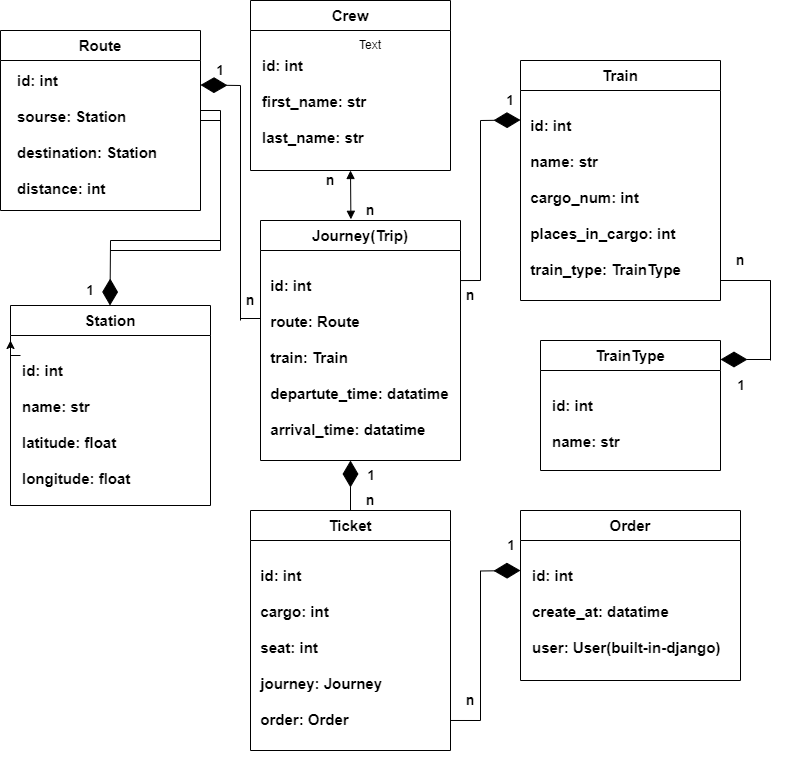

The diagram above was exported from draw.io. Its source (the exported page's mxGraphModel, read from the mxfile embedded in the PNG):
<mxGraphModel dx="1050" dy="625" grid="1" gridSize="10" guides="1" tooltips="1" connect="1" arrows="1" fold="1" page="1" pageScale="1" pageWidth="827" pageHeight="1169" math="0" shadow="0">
  <root>
    <mxCell id="0" />
    <mxCell id="1" parent="0" />
    <mxCell id="nb7D7Zkwr6GwOPMmjHqE-2" value="Route" style="swimlane;whiteSpace=wrap;html=1;fontSize=15;startSize=30;" vertex="1" parent="1">
      <mxGeometry x="30" y="60" width="200" height="180" as="geometry" />
    </mxCell>
    <mxCell id="nb7D7Zkwr6GwOPMmjHqE-7" value="id: int&lt;div style=&quot;font-size: 15px;&quot;&gt;&lt;br style=&quot;font-size: 15px;&quot;&gt;&lt;/div&gt;&lt;div style=&quot;font-size: 15px;&quot;&gt;sourse: Station&lt;/div&gt;&lt;div style=&quot;font-size: 15px;&quot;&gt;&lt;br&gt;&lt;/div&gt;&lt;div style=&quot;font-size: 15px;&quot;&gt;destination: Station&lt;/div&gt;&lt;div style=&quot;font-size: 15px;&quot;&gt;&lt;br&gt;&lt;/div&gt;&lt;div style=&quot;font-size: 15px;&quot;&gt;distance: int&lt;/div&gt;&lt;div style=&quot;font-size: 15px;&quot;&gt;&lt;br&gt;&lt;/div&gt;&lt;div style=&quot;font-size: 15px;&quot;&gt;&lt;br&gt;&lt;/div&gt;" style="text;whiteSpace=wrap;html=1;fontSize=15;fontStyle=1" vertex="1" parent="nb7D7Zkwr6GwOPMmjHqE-2">
      <mxGeometry x="15" y="35" width="170" height="135" as="geometry" />
    </mxCell>
    <mxCell id="nb7D7Zkwr6GwOPMmjHqE-10" style="edgeStyle=orthogonalEdgeStyle;rounded=0;orthogonalLoop=1;jettySize=auto;html=1;exitX=0.5;exitY=1;exitDx=0;exitDy=0;" edge="1" parent="nb7D7Zkwr6GwOPMmjHqE-2" source="nb7D7Zkwr6GwOPMmjHqE-7" target="nb7D7Zkwr6GwOPMmjHqE-7">
      <mxGeometry relative="1" as="geometry" />
    </mxCell>
    <mxCell id="nb7D7Zkwr6GwOPMmjHqE-12" value="Station" style="swimlane;whiteSpace=wrap;html=1;fontSize=15;startSize=30;" vertex="1" parent="1">
      <mxGeometry x="40" y="335" width="200" height="200" as="geometry" />
    </mxCell>
    <mxCell id="nb7D7Zkwr6GwOPMmjHqE-73" style="edgeStyle=orthogonalEdgeStyle;rounded=0;orthogonalLoop=1;jettySize=auto;html=1;exitX=0;exitY=0;exitDx=0;exitDy=0;" edge="1" parent="nb7D7Zkwr6GwOPMmjHqE-12" source="nb7D7Zkwr6GwOPMmjHqE-14">
      <mxGeometry relative="1" as="geometry">
        <mxPoint y="35" as="targetPoint" />
      </mxGeometry>
    </mxCell>
    <mxCell id="nb7D7Zkwr6GwOPMmjHqE-14" value="id: int&lt;div style=&quot;font-size: 15px;&quot;&gt;&lt;br style=&quot;font-size: 15px;&quot;&gt;&lt;/div&gt;&lt;div style=&quot;font-size: 15px;&quot;&gt;name: str&lt;/div&gt;&lt;div style=&quot;font-size: 15px;&quot;&gt;&lt;br&gt;&lt;/div&gt;&lt;div style=&quot;font-size: 15px;&quot;&gt;latitude: float&lt;/div&gt;&lt;div style=&quot;font-size: 15px;&quot;&gt;&lt;br&gt;&lt;/div&gt;&lt;div style=&quot;font-size: 15px;&quot;&gt;longitude: float&lt;/div&gt;" style="text;whiteSpace=wrap;html=1;fontSize=15;fontStyle=1" vertex="1" parent="nb7D7Zkwr6GwOPMmjHqE-12">
      <mxGeometry x="10" y="50" width="170" height="145" as="geometry" />
    </mxCell>
    <mxCell id="nb7D7Zkwr6GwOPMmjHqE-15" style="edgeStyle=orthogonalEdgeStyle;rounded=0;orthogonalLoop=1;jettySize=auto;html=1;exitX=0.5;exitY=1;exitDx=0;exitDy=0;" edge="1" parent="nb7D7Zkwr6GwOPMmjHqE-12" source="nb7D7Zkwr6GwOPMmjHqE-14" target="nb7D7Zkwr6GwOPMmjHqE-14">
      <mxGeometry relative="1" as="geometry" />
    </mxCell>
    <mxCell id="nb7D7Zkwr6GwOPMmjHqE-18" value="Crew" style="swimlane;whiteSpace=wrap;html=1;fontSize=15;startSize=30;" vertex="1" parent="1">
      <mxGeometry x="280" y="30" width="200" height="170" as="geometry" />
    </mxCell>
    <mxCell id="nb7D7Zkwr6GwOPMmjHqE-20" value="id: int&lt;div style=&quot;font-size: 15px;&quot;&gt;&lt;br style=&quot;font-size: 15px;&quot;&gt;&lt;/div&gt;&lt;div style=&quot;font-size: 15px;&quot;&gt;first_name: str&lt;/div&gt;&lt;div style=&quot;font-size: 15px;&quot;&gt;&lt;br&gt;&lt;/div&gt;&lt;div style=&quot;font-size: 15px;&quot;&gt;last_name: str&lt;/div&gt;" style="text;whiteSpace=wrap;html=1;fontSize=15;fontStyle=1" vertex="1" parent="nb7D7Zkwr6GwOPMmjHqE-18">
      <mxGeometry x="10" y="50" width="170" height="105" as="geometry" />
    </mxCell>
    <mxCell id="nb7D7Zkwr6GwOPMmjHqE-21" style="edgeStyle=orthogonalEdgeStyle;rounded=0;orthogonalLoop=1;jettySize=auto;html=1;exitX=0.5;exitY=1;exitDx=0;exitDy=0;" edge="1" parent="nb7D7Zkwr6GwOPMmjHqE-18" source="nb7D7Zkwr6GwOPMmjHqE-20" target="nb7D7Zkwr6GwOPMmjHqE-20">
      <mxGeometry relative="1" as="geometry" />
    </mxCell>
    <mxCell id="nb7D7Zkwr6GwOPMmjHqE-22" value="Journey(Trip)" style="swimlane;whiteSpace=wrap;html=1;fontSize=15;startSize=30;" vertex="1" parent="1">
      <mxGeometry x="290" y="250" width="200" height="240" as="geometry" />
    </mxCell>
    <mxCell id="nb7D7Zkwr6GwOPMmjHqE-24" value="&amp;nbsp; id: int&lt;div style=&quot;font-size: 15px;&quot;&gt;&lt;br style=&quot;font-size: 15px;&quot;&gt;&lt;/div&gt;&lt;div style=&quot;font-size: 15px;&quot;&gt;&amp;nbsp; route: Route&lt;/div&gt;&lt;div style=&quot;font-size: 15px;&quot;&gt;&lt;br&gt;&lt;/div&gt;&lt;div style=&quot;font-size: 15px;&quot;&gt;&amp;nbsp; train: Train&lt;/div&gt;&lt;div style=&quot;font-size: 15px;&quot;&gt;&lt;br&gt;&lt;/div&gt;&lt;div style=&quot;font-size: 15px;&quot;&gt;&amp;nbsp; departute_time: datatime&amp;nbsp; &amp;nbsp; &amp;nbsp;&lt;/div&gt;&lt;div style=&quot;font-size: 15px;&quot;&gt;&amp;nbsp; arrival_time: datatime&lt;/div&gt;&lt;div style=&quot;font-size: 15px;&quot;&gt;&lt;br&gt;&lt;/div&gt;" style="text;whiteSpace=wrap;html=1;fontSize=15;fontStyle=1" vertex="1" parent="nb7D7Zkwr6GwOPMmjHqE-22">
      <mxGeometry y="50" width="200" height="190" as="geometry" />
    </mxCell>
    <mxCell id="nb7D7Zkwr6GwOPMmjHqE-25" style="edgeStyle=orthogonalEdgeStyle;rounded=0;orthogonalLoop=1;jettySize=auto;html=1;exitX=0.5;exitY=1;exitDx=0;exitDy=0;" edge="1" parent="nb7D7Zkwr6GwOPMmjHqE-22" source="nb7D7Zkwr6GwOPMmjHqE-24" target="nb7D7Zkwr6GwOPMmjHqE-24">
      <mxGeometry relative="1" as="geometry" />
    </mxCell>
    <mxCell id="nb7D7Zkwr6GwOPMmjHqE-28" value="Ticket" style="swimlane;whiteSpace=wrap;html=1;fontSize=15;startSize=30;" vertex="1" parent="1">
      <mxGeometry x="280" y="540" width="200" height="240" as="geometry" />
    </mxCell>
    <mxCell id="nb7D7Zkwr6GwOPMmjHqE-29" value="&amp;nbsp; id: int&lt;div style=&quot;font-size: 15px;&quot;&gt;&lt;br style=&quot;font-size: 15px;&quot;&gt;&lt;/div&gt;&lt;div style=&quot;font-size: 15px;&quot;&gt;&amp;nbsp; cargo: int&lt;/div&gt;&lt;div style=&quot;font-size: 15px;&quot;&gt;&lt;br&gt;&lt;/div&gt;&lt;div style=&quot;font-size: 15px;&quot;&gt;&amp;nbsp; seat: int&lt;/div&gt;&lt;div style=&quot;font-size: 15px;&quot;&gt;&lt;br&gt;&lt;/div&gt;&lt;div style=&quot;font-size: 15px;&quot;&gt;&amp;nbsp; journey: Journey&lt;/div&gt;&lt;div style=&quot;font-size: 15px;&quot;&gt;&amp;nbsp; &amp;nbsp; &amp;nbsp;&lt;/div&gt;&lt;div style=&quot;font-size: 15px;&quot;&gt;&amp;nbsp; order: Order&lt;/div&gt;&lt;div style=&quot;font-size: 15px;&quot;&gt;&lt;br&gt;&lt;/div&gt;" style="text;whiteSpace=wrap;html=1;fontSize=15;fontStyle=1" vertex="1" parent="nb7D7Zkwr6GwOPMmjHqE-28">
      <mxGeometry y="50" width="200" height="190" as="geometry" />
    </mxCell>
    <mxCell id="nb7D7Zkwr6GwOPMmjHqE-30" style="edgeStyle=orthogonalEdgeStyle;rounded=0;orthogonalLoop=1;jettySize=auto;html=1;exitX=0.5;exitY=1;exitDx=0;exitDy=0;" edge="1" parent="nb7D7Zkwr6GwOPMmjHqE-28" source="nb7D7Zkwr6GwOPMmjHqE-29" target="nb7D7Zkwr6GwOPMmjHqE-29">
      <mxGeometry relative="1" as="geometry" />
    </mxCell>
    <mxCell id="nb7D7Zkwr6GwOPMmjHqE-31" value="Train" style="swimlane;whiteSpace=wrap;html=1;fontSize=15;startSize=30;" vertex="1" parent="1">
      <mxGeometry x="550" y="90" width="200" height="240" as="geometry" />
    </mxCell>
    <mxCell id="nb7D7Zkwr6GwOPMmjHqE-32" value="&amp;nbsp; id: int&lt;div style=&quot;font-size: 15px;&quot;&gt;&lt;br style=&quot;font-size: 15px;&quot;&gt;&lt;/div&gt;&lt;div style=&quot;font-size: 15px;&quot;&gt;&amp;nbsp; name: str&lt;/div&gt;&lt;div style=&quot;font-size: 15px;&quot;&gt;&lt;br&gt;&lt;/div&gt;&lt;div style=&quot;font-size: 15px;&quot;&gt;&amp;nbsp; cargo_num: int&lt;/div&gt;&lt;div style=&quot;font-size: 15px;&quot;&gt;&lt;br&gt;&lt;/div&gt;&lt;div style=&quot;font-size: 15px;&quot;&gt;&amp;nbsp; places_in_cargo: int&lt;/div&gt;&lt;div style=&quot;font-size: 15px;&quot;&gt;&amp;nbsp; &amp;nbsp; &amp;nbsp;&lt;/div&gt;&lt;div style=&quot;font-size: 15px;&quot;&gt;&amp;nbsp; train_type: TrainType&lt;/div&gt;&lt;div style=&quot;font-size: 15px;&quot;&gt;&lt;br&gt;&lt;/div&gt;" style="text;whiteSpace=wrap;html=1;fontSize=15;fontStyle=1" vertex="1" parent="nb7D7Zkwr6GwOPMmjHqE-31">
      <mxGeometry y="50" width="200" height="190" as="geometry" />
    </mxCell>
    <mxCell id="nb7D7Zkwr6GwOPMmjHqE-33" style="edgeStyle=orthogonalEdgeStyle;rounded=0;orthogonalLoop=1;jettySize=auto;html=1;exitX=0.5;exitY=1;exitDx=0;exitDy=0;" edge="1" parent="nb7D7Zkwr6GwOPMmjHqE-31" source="nb7D7Zkwr6GwOPMmjHqE-32" target="nb7D7Zkwr6GwOPMmjHqE-32">
      <mxGeometry relative="1" as="geometry" />
    </mxCell>
    <mxCell id="nb7D7Zkwr6GwOPMmjHqE-34" value="TrainType" style="swimlane;whiteSpace=wrap;html=1;fontSize=15;startSize=30;" vertex="1" parent="1">
      <mxGeometry x="570" y="370" width="180" height="130" as="geometry" />
    </mxCell>
    <mxCell id="nb7D7Zkwr6GwOPMmjHqE-35" value="id: int&lt;div style=&quot;font-size: 15px;&quot;&gt;&lt;br style=&quot;font-size: 15px;&quot;&gt;&lt;/div&gt;&lt;div style=&quot;font-size: 15px;&quot;&gt;name: str&lt;/div&gt;" style="text;whiteSpace=wrap;html=1;fontSize=15;fontStyle=1" vertex="1" parent="nb7D7Zkwr6GwOPMmjHqE-34">
      <mxGeometry x="10" y="50" width="170" height="70" as="geometry" />
    </mxCell>
    <mxCell id="nb7D7Zkwr6GwOPMmjHqE-36" style="edgeStyle=orthogonalEdgeStyle;rounded=0;orthogonalLoop=1;jettySize=auto;html=1;exitX=0.5;exitY=1;exitDx=0;exitDy=0;" edge="1" parent="nb7D7Zkwr6GwOPMmjHqE-34" source="nb7D7Zkwr6GwOPMmjHqE-35" target="nb7D7Zkwr6GwOPMmjHqE-35">
      <mxGeometry relative="1" as="geometry" />
    </mxCell>
    <mxCell id="nb7D7Zkwr6GwOPMmjHqE-38" value="Order" style="swimlane;whiteSpace=wrap;html=1;fontSize=15;startSize=30;" vertex="1" parent="1">
      <mxGeometry x="550" y="540" width="220" height="170" as="geometry" />
    </mxCell>
    <mxCell id="nb7D7Zkwr6GwOPMmjHqE-39" value="id: int&lt;div style=&quot;font-size: 15px;&quot;&gt;&lt;br style=&quot;font-size: 15px;&quot;&gt;&lt;/div&gt;&lt;div style=&quot;font-size: 15px;&quot;&gt;create_at: datatime&lt;/div&gt;&lt;div style=&quot;font-size: 15px;&quot;&gt;&lt;br&gt;&lt;/div&gt;&lt;div style=&quot;font-size: 15px;&quot;&gt;user: User(built-in-django)&lt;/div&gt;" style="text;whiteSpace=wrap;html=1;fontSize=15;fontStyle=1" vertex="1" parent="nb7D7Zkwr6GwOPMmjHqE-38">
      <mxGeometry x="10" y="50" width="200" height="120" as="geometry" />
    </mxCell>
    <mxCell id="nb7D7Zkwr6GwOPMmjHqE-40" style="edgeStyle=orthogonalEdgeStyle;rounded=0;orthogonalLoop=1;jettySize=auto;html=1;exitX=0.5;exitY=1;exitDx=0;exitDy=0;" edge="1" parent="nb7D7Zkwr6GwOPMmjHqE-38" source="nb7D7Zkwr6GwOPMmjHqE-39" target="nb7D7Zkwr6GwOPMmjHqE-39">
      <mxGeometry relative="1" as="geometry" />
    </mxCell>
    <mxCell id="nb7D7Zkwr6GwOPMmjHqE-51" value="" style="endArrow=none;html=1;rounded=0;" edge="1" parent="1">
      <mxGeometry relative="1" as="geometry">
        <mxPoint x="560" y="710" as="sourcePoint" />
        <mxPoint x="720" y="710" as="targetPoint" />
      </mxGeometry>
    </mxCell>
    <mxCell id="nb7D7Zkwr6GwOPMmjHqE-76" value="" style="endArrow=diamondThin;endFill=1;endSize=24;html=1;rounded=0;" edge="1" parent="1">
      <mxGeometry width="160" relative="1" as="geometry">
        <mxPoint x="140" y="270" as="sourcePoint" />
        <mxPoint x="139.5" y="335" as="targetPoint" />
      </mxGeometry>
    </mxCell>
    <mxCell id="nb7D7Zkwr6GwOPMmjHqE-78" value="" style="endArrow=none;html=1;rounded=0;" edge="1" parent="1">
      <mxGeometry relative="1" as="geometry">
        <mxPoint x="140" y="280" as="sourcePoint" />
        <mxPoint x="250" y="280" as="targetPoint" />
      </mxGeometry>
    </mxCell>
    <mxCell id="nb7D7Zkwr6GwOPMmjHqE-79" value="" style="endArrow=none;html=1;rounded=0;" edge="1" parent="1">
      <mxGeometry relative="1" as="geometry">
        <mxPoint x="140" y="270" as="sourcePoint" />
        <mxPoint x="250" y="270" as="targetPoint" />
      </mxGeometry>
    </mxCell>
    <mxCell id="nb7D7Zkwr6GwOPMmjHqE-81" value="" style="endArrow=none;html=1;rounded=0;" edge="1" parent="1">
      <mxGeometry relative="1" as="geometry">
        <mxPoint x="250" y="140" as="sourcePoint" />
        <mxPoint x="250" y="280" as="targetPoint" />
      </mxGeometry>
    </mxCell>
    <mxCell id="nb7D7Zkwr6GwOPMmjHqE-82" value="" style="endArrow=none;html=1;rounded=0;" edge="1" parent="1">
      <mxGeometry relative="1" as="geometry">
        <mxPoint x="230" y="140" as="sourcePoint" />
        <mxPoint x="250" y="140" as="targetPoint" />
      </mxGeometry>
    </mxCell>
    <mxCell id="nb7D7Zkwr6GwOPMmjHqE-83" value="" style="endArrow=none;html=1;rounded=0;exitX=1;exitY=0.5;exitDx=0;exitDy=0;" edge="1" parent="1" source="nb7D7Zkwr6GwOPMmjHqE-2">
      <mxGeometry relative="1" as="geometry">
        <mxPoint x="240" y="160" as="sourcePoint" />
        <mxPoint x="250" y="150" as="targetPoint" />
      </mxGeometry>
    </mxCell>
    <mxCell id="nb7D7Zkwr6GwOPMmjHqE-84" value="" style="endArrow=diamondThin;endFill=1;endSize=24;html=1;rounded=0;" edge="1" parent="1">
      <mxGeometry width="160" relative="1" as="geometry">
        <mxPoint x="270" y="350" as="sourcePoint" />
        <mxPoint x="230" y="114.5" as="targetPoint" />
        <Array as="points">
          <mxPoint x="270" y="115" />
        </Array>
      </mxGeometry>
    </mxCell>
    <mxCell id="nb7D7Zkwr6GwOPMmjHqE-88" value="" style="endArrow=none;html=1;rounded=0;" edge="1" parent="1">
      <mxGeometry relative="1" as="geometry">
        <mxPoint x="270" y="348" as="sourcePoint" />
        <mxPoint x="290" y="348" as="targetPoint" />
      </mxGeometry>
    </mxCell>
    <mxCell id="nb7D7Zkwr6GwOPMmjHqE-89" value="1" style="text;html=1;align=center;verticalAlign=middle;whiteSpace=wrap;rounded=0;fontStyle=1;fontSize=13;" vertex="1" parent="1">
      <mxGeometry x="110" y="310" width="20" height="20" as="geometry" />
    </mxCell>
    <mxCell id="nb7D7Zkwr6GwOPMmjHqE-90" value="1" style="text;html=1;align=center;verticalAlign=middle;whiteSpace=wrap;rounded=0;fontStyle=1;fontSize=13;" vertex="1" parent="1">
      <mxGeometry x="240" y="90" width="20" height="20" as="geometry" />
    </mxCell>
    <mxCell id="nb7D7Zkwr6GwOPMmjHqE-91" value="n" style="text;html=1;align=center;verticalAlign=middle;whiteSpace=wrap;rounded=0;fontStyle=1;fontSize=14;" vertex="1" parent="1">
      <mxGeometry x="270" y="320" width="20" height="20" as="geometry" />
    </mxCell>
    <mxCell id="nb7D7Zkwr6GwOPMmjHqE-92" value="" style="endArrow=diamondThin;endFill=1;endSize=24;html=1;rounded=0;exitX=1;exitY=0.053;exitDx=0;exitDy=0;exitPerimeter=0;" edge="1" parent="1" source="nb7D7Zkwr6GwOPMmjHqE-24">
      <mxGeometry width="160" relative="1" as="geometry">
        <mxPoint x="510" y="340" as="sourcePoint" />
        <mxPoint x="550" y="149.5" as="targetPoint" />
        <Array as="points">
          <mxPoint x="510" y="310" />
          <mxPoint x="510" y="150" />
        </Array>
      </mxGeometry>
    </mxCell>
    <mxCell id="nb7D7Zkwr6GwOPMmjHqE-93" value="1" style="text;html=1;align=center;verticalAlign=middle;whiteSpace=wrap;rounded=0;fontStyle=1;fontSize=13;" vertex="1" parent="1">
      <mxGeometry x="530" y="120" width="20" height="20" as="geometry" />
    </mxCell>
    <mxCell id="nb7D7Zkwr6GwOPMmjHqE-94" value="n" style="text;html=1;align=center;verticalAlign=middle;whiteSpace=wrap;rounded=0;fontStyle=1;fontSize=14;" vertex="1" parent="1">
      <mxGeometry x="490" y="315" width="20" height="20" as="geometry" />
    </mxCell>
    <mxCell id="nb7D7Zkwr6GwOPMmjHqE-96" value="" style="endArrow=diamondThin;endFill=1;endSize=24;html=1;rounded=0;" edge="1" parent="1">
      <mxGeometry width="160" relative="1" as="geometry">
        <mxPoint x="380" y="540" as="sourcePoint" />
        <mxPoint x="380" y="490" as="targetPoint" />
      </mxGeometry>
    </mxCell>
    <mxCell id="nb7D7Zkwr6GwOPMmjHqE-97" value="n" style="text;html=1;align=center;verticalAlign=middle;whiteSpace=wrap;rounded=0;fontStyle=1;fontSize=14;" vertex="1" parent="1">
      <mxGeometry x="390" y="520" width="20" height="20" as="geometry" />
    </mxCell>
    <mxCell id="nb7D7Zkwr6GwOPMmjHqE-98" value="1" style="text;html=1;align=center;verticalAlign=middle;whiteSpace=wrap;rounded=0;fontStyle=1;fontSize=13;" vertex="1" parent="1">
      <mxGeometry x="400" y="500" height="10" as="geometry" />
    </mxCell>
    <mxCell id="nb7D7Zkwr6GwOPMmjHqE-99" style="edgeStyle=orthogonalEdgeStyle;rounded=0;orthogonalLoop=1;jettySize=auto;html=1;exitX=0;exitY=0;exitDx=0;exitDy=0;" edge="1" parent="1" source="nb7D7Zkwr6GwOPMmjHqE-98" target="nb7D7Zkwr6GwOPMmjHqE-98">
      <mxGeometry relative="1" as="geometry" />
    </mxCell>
    <mxCell id="nb7D7Zkwr6GwOPMmjHqE-101" value="" style="endArrow=diamondThin;endFill=1;endSize=24;html=1;rounded=0;exitX=1;exitY=0.842;exitDx=0;exitDy=0;exitPerimeter=0;" edge="1" parent="1" source="nb7D7Zkwr6GwOPMmjHqE-29">
      <mxGeometry width="160" relative="1" as="geometry">
        <mxPoint x="490" y="760.5" as="sourcePoint" />
        <mxPoint x="550" y="600" as="targetPoint" />
        <Array as="points">
          <mxPoint x="510" y="750" />
          <mxPoint x="510" y="600.5" />
        </Array>
      </mxGeometry>
    </mxCell>
    <mxCell id="nb7D7Zkwr6GwOPMmjHqE-102" value="1" style="text;html=1;align=center;verticalAlign=middle;whiteSpace=wrap;rounded=0;fontStyle=1;fontSize=13;" vertex="1" parent="1">
      <mxGeometry x="540" y="570" height="10" as="geometry" />
    </mxCell>
    <mxCell id="nb7D7Zkwr6GwOPMmjHqE-103" value="n" style="text;html=1;align=center;verticalAlign=middle;whiteSpace=wrap;rounded=0;fontStyle=1;fontSize=14;" vertex="1" parent="1">
      <mxGeometry x="490" y="720" width="20" height="20" as="geometry" />
    </mxCell>
    <mxCell id="nb7D7Zkwr6GwOPMmjHqE-104" value="" style="endArrow=block;startArrow=block;endFill=1;startFill=1;html=1;rounded=0;exitX=0.452;exitY=-0.005;exitDx=0;exitDy=0;exitPerimeter=0;" edge="1" parent="1" source="nb7D7Zkwr6GwOPMmjHqE-22">
      <mxGeometry width="160" relative="1" as="geometry">
        <mxPoint x="250" y="340" as="sourcePoint" />
        <mxPoint x="380" y="200" as="targetPoint" />
      </mxGeometry>
    </mxCell>
    <mxCell id="nb7D7Zkwr6GwOPMmjHqE-106" value="n" style="text;html=1;align=center;verticalAlign=middle;whiteSpace=wrap;rounded=0;fontStyle=1;fontSize=14;" vertex="1" parent="1">
      <mxGeometry x="390" y="230" width="20" height="20" as="geometry" />
    </mxCell>
    <mxCell id="nb7D7Zkwr6GwOPMmjHqE-107" value="n" style="text;html=1;align=center;verticalAlign=middle;whiteSpace=wrap;rounded=0;fontStyle=1;fontSize=14;" vertex="1" parent="1">
      <mxGeometry x="350" y="200" width="20" height="20" as="geometry" />
    </mxCell>
    <mxCell id="nb7D7Zkwr6GwOPMmjHqE-108" value="" style="endArrow=diamondThin;endFill=1;endSize=24;html=1;rounded=0;" edge="1" parent="1">
      <mxGeometry width="160" relative="1" as="geometry">
        <mxPoint x="800" y="389" as="sourcePoint" />
        <mxPoint x="750" y="389" as="targetPoint" />
      </mxGeometry>
    </mxCell>
    <mxCell id="nb7D7Zkwr6GwOPMmjHqE-110" value="" style="endArrow=none;html=1;rounded=0;" edge="1" parent="1">
      <mxGeometry relative="1" as="geometry">
        <mxPoint x="800" y="310" as="sourcePoint" />
        <mxPoint x="800" y="390" as="targetPoint" />
        <Array as="points">
          <mxPoint x="750" y="310" />
          <mxPoint x="800" y="310" />
        </Array>
      </mxGeometry>
    </mxCell>
    <mxCell id="nb7D7Zkwr6GwOPMmjHqE-111" value="1" style="text;html=1;align=center;verticalAlign=middle;whiteSpace=wrap;rounded=0;fontStyle=1;fontSize=13;" vertex="1" parent="1">
      <mxGeometry x="770" y="410" height="10" as="geometry" />
    </mxCell>
    <mxCell id="nb7D7Zkwr6GwOPMmjHqE-112" value="n" style="text;html=1;align=center;verticalAlign=middle;whiteSpace=wrap;rounded=0;fontStyle=1;fontSize=14;" vertex="1" parent="1">
      <mxGeometry x="760" y="280" width="20" height="20" as="geometry" />
    </mxCell>
    <mxCell id="nb7D7Zkwr6GwOPMmjHqE-113" value="Text" style="text;html=1;align=center;verticalAlign=middle;whiteSpace=wrap;rounded=0;" vertex="1" parent="1">
      <mxGeometry x="370" y="60" width="60" height="30" as="geometry" />
    </mxCell>
  </root>
</mxGraphModel>